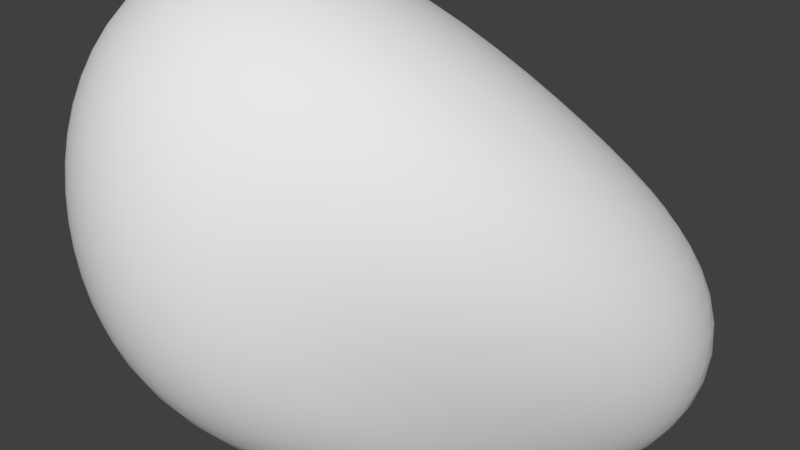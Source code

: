 # Source: Asteroid3.blend  (saved by Blender 2.78.0; exported with 4.5.12 LTS)
import bpy
from mathutils import Matrix  # noqa: F401  (used for matrix-valued properties, if any)

bpy.ops.wm.read_factory_settings(use_empty=True)
scene = bpy.context.scene
scene.name = 'Scene'

# ---- collections
col_collection_1 = bpy.data.collections.new('Collection 1'); scene.collection.children.link(col_collection_1)

# ---- materials (node trees are filled in below, after node groups)
mat_material_001 = bpy.data.materials.new('Material.001')
mat_material_001.alpha_threshold = 0.0
mat_material_001.use_transparent_shadow = False
mat_material_001.roughness = 0.5

# ---- material node trees

# ---- world
world_world = bpy.data.worlds.new('World'); scene.world = world_world
world_world.color = (0.05088, 0.05088, 0.05088)
world_world.use_sun_shadow = False
world_world.sun_shadow_jitter_overblur = 0.0
world_world.cycles.sampling_method = 'MANUAL'

# ---- meshes
me_cube_001 = bpy.data.meshes.new('Cube.001')
me_cube_001.from_pydata([(0.08539, -0.9397, 2.183), (-0.619, -0.2611, 2.096), (0.6485, -1.05, -0.7425), (-0.6451, -1.646, 0.4484), (2.633, 0.2959, 0.2108), (-2.3, 2.394, -0.2473), (1.462, 2.474, -1.057), (0.226, -0.5122, -0.6787)], [], [(0, 1, 3, 2), (2, 3, 7, 6), (6, 7, 5, 4), (4, 5, 1, 0), (2, 6, 4, 0), (7, 3, 1, 5)])
me_cube_001.polygons.foreach_set('use_smooth', [True] * 6)
me_cube_001.materials.append(mat_material_001)
me_cube_001.use_remesh_preserve_volume = False
me_cube_001.use_remesh_preserve_attributes = False
me_cube_001.use_mirror_vertex_groups = False
me_cube_001.update()

# ---- objects
ob_cube = bpy.data.objects.new('Cube', me_cube_001)

# ---- transforms, parenting, visibility, modifiers, constraints
ob_cube.location = (0.0, 0.0, 0.0)
ob_cube.lineart.crease_threshold = 0.0
_m = ob_cube.modifiers.new('Subsurf', 'SUBSURF')
_m.uv_smooth = 'PRESERVE_CORNERS'
_m.levels = 4
_m.render_levels = 4
_m.show_only_control_edges = False
_m = ob_cube.modifiers.new('Displace', 'DISPLACE')

# ---- collection membership
col_collection_1.objects.link(ob_cube)

# ---- scene / render settings (as saved in the file)
scene.frame_start = 1; scene.frame_end = 250; scene.frame_set(131)
scene.render.engine = 'BLENDER_EEVEE_NEXT'
scene.render.resolution_percentage = 50
scene.render.dither_intensity = 0.0
scene.cycles.use_denoising = False
scene.cycles.samples = 128
scene.cycles.sampling_pattern = 'TABULATED_SOBOL'
scene.cycles.light_sampling_threshold = 0.0
scene.cycles.use_adaptive_sampling = False
scene.cycles.use_light_tree = False
scene.cycles.blur_glossy = 0.0
scene.cycles.sample_clamp_indirect = 0.0
scene.view_settings.view_transform = 'Standard'
bpy.context.view_layer.update()

# ---- added for rendering (the .blend has no active camera and no usable light): camera, sun
cam_auto = bpy.data.cameras.new('AutoCamera')
cam_auto.lens = 50.0
cam_auto.sensor_width = 36.0
cam_auto.clip_end = 1000.0
ob_auto_camera = bpy.data.objects.new('AutoCamera', cam_auto)
scene.collection.objects.link(ob_auto_camera)
ob_auto_camera.location = (3.46281, -3.70632, 2.93207)
ob_auto_camera.rotation_euler = (1.09748, -7.21219e-08, 0.694738)
scene.camera = ob_auto_camera
light_auto_sun = bpy.data.lights.new('AutoSun', 'SUN')
light_auto_sun.energy = 3.0
light_auto_sun.angle = 0.0523599
ob_auto_sun = bpy.data.objects.new('AutoSun', light_auto_sun)
scene.collection.objects.link(ob_auto_sun)
ob_auto_sun.rotation_euler = (0.872665, 0.174533, 0.523599)
bpy.context.view_layer.update()
